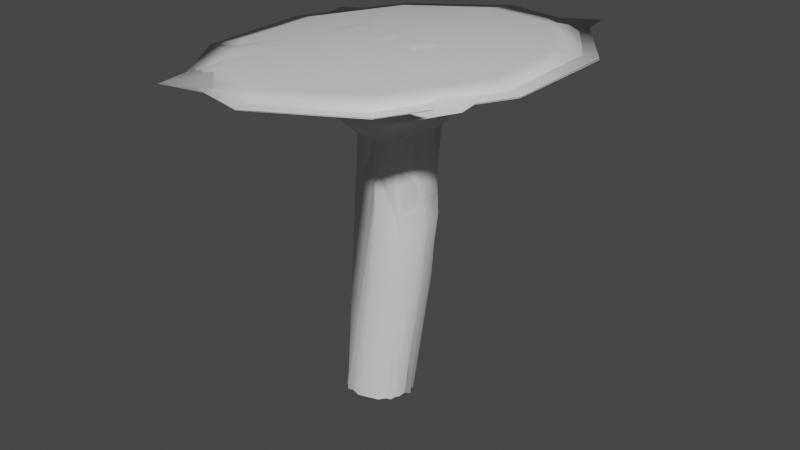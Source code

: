 # Source: MushroomTree01.blend  (saved by Blender 2.81.16; exported with 4.5.12 LTS)
import bpy
from mathutils import Matrix  # noqa: F401  (used for matrix-valued properties, if any)

bpy.ops.wm.read_factory_settings(use_empty=True)
scene = bpy.context.scene
scene.name = 'Scene'

# ---- collections
col_collection = bpy.data.collections.new('Collection'); scene.collection.children.link(col_collection)

# ---- materials (node trees are filled in below, after node groups)
mat_mushroom_under = bpy.data.materials.new('Mushroom_Under')
mat_mushroom_under.use_transparent_shadow = False
mat_mushroom_over = bpy.data.materials.new('Mushroom_Over')
mat_mushroom_over.use_transparent_shadow = False
mat_mushroom_stalk = bpy.data.materials.new('Mushroom_Stalk')
mat_mushroom_stalk.alpha_threshold = 0.0
mat_mushroom_stalk.use_transparent_shadow = False
mat_mushroom_stalk.line_color = (0.0, 0.0, 0.0, 1.0)

# ---- material node trees
mat_mushroom_under.use_nodes = True; mat_mushroom_under.node_tree.nodes.clear()
_N = mat_mushroom_under.node_tree.nodes; _L = mat_mushroom_under.node_tree.links
n0 = _N.new('ShaderNodeOutputMaterial'); n0.name = 'Material Output'; n0.location = (300, 300)
n1 = _N.new('ShaderNodeBsdfPrincipled'); n1.name = 'Principled BSDF'; n1.location = (10, 300)
n1.distribution = 'GGX'
n1.subsurface_method = 'BURLEY'
n1.inputs[3].default_value = 1.45
n1.inputs[27].default_value = (0.0, 0.0, 0.0, 1.0)
n1.inputs[28].default_value = 1.0
_L.new(n1.outputs[0], n0.inputs[0])
n0.is_active_output = True
mat_mushroom_over.use_nodes = True; mat_mushroom_over.node_tree.nodes.clear()
_N = mat_mushroom_over.node_tree.nodes; _L = mat_mushroom_over.node_tree.links
n0 = _N.new('ShaderNodeOutputMaterial'); n0.name = 'Material Output'; n0.location = (300, 300)
n1 = _N.new('ShaderNodeBsdfPrincipled'); n1.name = 'Principled BSDF'; n1.location = (10, 300)
n1.distribution = 'GGX'
n1.subsurface_method = 'BURLEY'
n1.inputs[3].default_value = 1.45
n1.inputs[27].default_value = (0.0, 0.0, 0.0, 1.0)
n1.inputs[28].default_value = 1.0
_L.new(n1.outputs[0], n0.inputs[0])
n0.is_active_output = True
mat_mushroom_stalk.use_nodes = True; mat_mushroom_stalk.node_tree.nodes.clear()
_N = mat_mushroom_stalk.node_tree.nodes; _L = mat_mushroom_stalk.node_tree.links
n0 = _N.new('ShaderNodeOutputMaterial'); n0.name = 'Material Output'; n0.location = (300, 300)
n1 = _N.new('ShaderNodeBsdfPrincipled'); n1.name = 'Principled BSDF'; n1.location = (10, 300)
n1.distribution = 'GGX'
n1.subsurface_method = 'BURLEY'
n1.inputs[2].default_value = 0.4
n1.inputs[3].default_value = 1.45
n1.inputs[27].default_value = (0.0, 0.0, 0.0, 1.0)
n1.inputs[28].default_value = 1.0
_L.new(n1.outputs[0], n0.inputs[0])
n0.is_active_output = True

# ---- world
world_world = bpy.data.worlds.new('World'); scene.world = world_world
world_world.use_nodes = True; world_world.node_tree.nodes.clear()
_N = world_world.node_tree.nodes; _L = world_world.node_tree.links
n0 = _N.new('ShaderNodeOutputWorld'); n0.name = 'World Output'; n0.location = (300, 300)
n1 = _N.new('ShaderNodeBackground'); n1.name = 'Background'; n1.location = (10, 300)
n1.inputs[0].default_value = (0.05088, 0.05088, 0.05088, 1.0)
_L.new(n1.outputs[0], n0.inputs[0])
n0.is_active_output = True
world_world.color = (0.05088, 0.05088, 0.05088)
world_world.use_sun_shadow = False
world_world.sun_shadow_jitter_overblur = 0.0

# ---- meshes
me_icosphere_001 = bpy.data.meshes.new('Icosphere.001')
me_icosphere_001.from_pydata([(4.36, 1.285, 10.54), (4.36, -1.285, 10.54), (5.363, -1.607, 10.43), (5.363, 1.607, 10.43), (0.4361, -5.2, 9.995), (3.481, -4.207, 10.26), (-4.491, -1.607, 9.564), (-2.609, -4.207, 9.728), (-2.609, 4.207, 9.728), (-4.491, 1.607, 9.564), (3.481, 4.207, 10.26), (0.4361, 5.2, 9.995), (0.0, 1.0, 0.0), (0.5878, 0.809, 0.0), (-0.9511, 0.309, 0.0), (-0.5878, 0.809, 0.0), (-0.5878, -0.809, 0.0), (-0.9511, -0.309, 0.0), (0.5878, -0.809, 0.0), (0.0, -1.0, 0.0), (0.9511, 0.309, 0.0), (0.9511, -0.309, 0.0), (1.558, -0.309, 8.085), (1.558, 0.309, 8.085), (0.6104, -1.0, 8.002), (1.196, -0.809, 8.054), (-0.337, -0.309, 7.919), (0.02485, -0.809, 7.951), (0.02485, 0.809, 7.951), (-0.337, 0.309, 7.919), (1.196, 0.809, 8.054), (0.6104, 1.0, 8.002), (0.5232, 2.0, 8.998), (1.694, 1.618, 9.101), (-1.372, 0.618, 8.833), (-0.6479, 1.618, 8.896), (-0.6479, -1.618, 8.896), (-1.372, -0.618, 8.833), (1.694, -1.618, 9.101), (0.5232, -2.0, 8.998), (2.418, 0.618, 9.164), (2.418, -0.618, 9.164), (0.4187, -4.16, 10.19), (2.855, -3.366, 10.41), (-3.523, -1.285, 9.849), (-2.017, -3.366, 9.981), (-2.017, 3.366, 9.981), (-3.523, 1.285, 9.849), (2.855, 3.366, 10.41), (0.4187, 4.16, 10.19), (1.584, 0.3856, 10.5), (1.584, -0.3856, 10.5), (0.4012, -1.248, 10.39), (1.132, -1.01, 10.46), (-0.7812, -0.3856, 10.29), (-0.3295, -1.01, 10.33), (-0.3295, 1.01, 10.33), (-0.7812, 0.3856, 10.29), (1.132, 1.01, 10.46), (0.4012, 1.248, 10.39), (1.185, 0.809, 3.966), (0.01353, 0.809, 4.069), (0.5991, 1.0, 4.018), (-0.3484, -0.309, 4.1), (-0.3484, 0.309, 4.1), (0.5991, -1.0, 4.018), (0.01353, -0.809, 4.069), (1.547, 0.309, 3.935), (1.547, -0.309, 3.935), (1.185, -0.809, 3.966), (1.37, 0.809, 6.061), (0.1992, 0.809, 5.959), (-0.1627, -0.309, 5.927), (0.7847, -1.0, 6.01), (1.732, 0.309, 6.093), (1.732, -0.309, 6.093), (0.7847, 1.0, 6.01), (-0.1627, 0.309, 5.927), (0.1992, -0.809, 5.959), (1.37, -0.809, 6.061)], [], [(0, 48, 58, 50), (44, 45, 55, 54), (43, 1, 51, 53), (49, 46, 56, 59), (42, 43, 53, 52), (48, 49, 59, 58), (47, 44, 54, 57), (1, 0, 50, 51), (46, 47, 57, 56), (45, 42, 52, 55), (4, 5, 43, 42), (11, 8, 46, 49), (5, 2, 1, 43), (6, 7, 45, 44), (3, 10, 48, 0), (7, 4, 42, 45), (8, 9, 47, 46), (2, 3, 0, 1), (9, 6, 44, 47), (10, 11, 49, 48), (32, 35, 8, 11), (35, 34, 9, 8), (38, 41, 2, 5), (34, 37, 6, 9), (40, 33, 10, 3), (41, 40, 3, 2), (37, 36, 7, 6), (33, 32, 11, 10), (36, 39, 4, 7), (39, 38, 5, 4), (30, 31, 32, 33), (28, 29, 34, 35), (23, 30, 33, 40), (31, 28, 35, 32), (26, 27, 36, 37), (24, 25, 38, 39), (29, 26, 37, 34), (27, 24, 39, 36), (22, 23, 40, 41), (25, 22, 41, 38), (50, 58, 59, 56, 57, 54, 55, 52, 53, 51), (62, 60, 13, 12), (64, 61, 15, 14), (60, 67, 20, 13), (61, 62, 12, 15), (66, 63, 17, 16), (69, 65, 19, 18), (63, 64, 14, 17), (65, 66, 16, 19), (67, 68, 21, 20), (68, 69, 18, 21), (75, 79, 69, 68), (74, 75, 68, 67), (73, 78, 66, 65), (72, 77, 64, 63), (79, 73, 65, 69), (78, 72, 63, 66), (71, 76, 62, 61), (70, 74, 67, 60), (77, 71, 61, 64), (76, 70, 60, 62), (31, 30, 70, 76), (29, 28, 71, 77), (30, 23, 74, 70), (28, 31, 76, 71), (27, 26, 72, 78), (25, 24, 73, 79), (26, 29, 77, 72), (24, 27, 78, 73), (23, 22, 75, 74), (22, 25, 79, 75)])
me_icosphere_001.polygons.foreach_set('use_smooth', [True] * 71)
me_icosphere_001.polygons.foreach_set('material_index', [1, 1, 1, 1, 1, 1, 1, 1, 1, 1, 1, 1, 1, 1, 1, 1, 1, 1, 1, 1, 0, 0, 0, 0, 0, 0, 0, 0, 0, 0, 2, 2, 2, 2, 2, 2, 2, 2, 2, 2, 1, 2, 2, 2, 2, 2, 2, 2, 2, 2, 2, 2, 2, 2, 2, 2, 2, 2, 2, 2, 2, 2, 2, 2, 2, 2, 2, 2, 2, 2, 2])
_uv = me_icosphere_001.uv_layers.new(name='UVMap')
_uv.uv.foreach_set('vector', [0.1301, 0.1003, 0.2503, 0.06027, 0.2503, 0.207, 0.2142, 0.219, 0.3704, 0.4395, 0.2503, 0.4795, 0.2503, 0.3328, 0.2863, 0.3208, 0.05588, 0.3347, 0.05588, 0.2051, 0.1919, 0.2505, 0.1919, 0.2893, 0.3704, 0.1003, 0.4446, 0.2051, 0.3086, 0.2505, 0.2863, 0.219, 0.1301, 0.4395, 0.05588, 0.3347, 0.1919, 0.2893, 0.2142, 0.3208, 0.2503, 0.06027, 0.3704, 0.1003, 0.2863, 0.219, 0.2503, 0.207, 0.4446, 0.3347, 0.3704, 0.4395, 0.2863, 0.3208, 0.3086, 0.2893, 0.05588, 0.2051, 0.1301, 0.1003, 0.2142, 0.219, 0.1919, 0.2505, 0.4446, 0.2051, 0.4446, 0.3347, 0.3086, 0.2893, 0.3086, 0.2505, 0.2503, 0.4795, 0.1301, 0.4395, 0.2142, 0.3208, 0.2503, 0.3328, 0.1001, 0.4819, 0.007289, 0.3509, 0.05588, 0.3347, 0.1301, 0.4395, 0.4004, 0.0579, 0.4932, 0.1889, 0.4446, 0.2051, 0.3704, 0.1003, 0.007289, 0.3509, 0.007289, 0.1889, 0.05588, 0.2051, 0.05588, 0.3347, 0.4004, 0.4819, 0.2503, 0.5319, 0.2503, 0.4795, 0.3704, 0.4395, 0.1001, 0.05791, 0.2503, 0.007861, 0.2503, 0.06027, 0.1301, 0.1003, 0.2503, 0.5319, 0.1001, 0.4819, 0.1301, 0.4395, 0.2503, 0.4795, 0.4932, 0.1889, 0.4932, 0.3509, 0.4446, 0.3347, 0.4446, 0.2051, 0.007289, 0.1889, 0.1001, 0.05791, 0.1301, 0.1003, 0.05588, 0.2051, 0.4932, 0.3509, 0.4004, 0.4819, 0.3704, 0.4395, 0.4446, 0.3347, 0.2503, 0.007861, 0.4004, 0.0579, 0.3704, 0.1003, 0.2503, 0.06027, 0.8111, 0.3356, 0.8467, 0.2866, 0.9927, 0.3472, 0.9001, 0.4745, 0.8467, 0.2866, 0.8467, 0.2255, 0.9927, 0.1884, 0.9927, 0.3472, 0.6602, 0.2231, 0.6602, 0.2842, 0.5078, 0.3409, 0.5078, 0.1821, 0.8467, 0.2255, 0.8111, 0.1756, 0.9001, 0.05874, 0.9927, 0.1884, 0.6958, 0.3341, 0.7534, 0.3537, 0.7503, 0.5217, 0.6004, 0.4706, 0.6602, 0.2842, 0.6958, 0.3341, 0.6004, 0.4706, 0.5078, 0.3409, 0.8111, 0.1756, 0.7534, 0.156, 0.7503, 0.007709, 0.9001, 0.05874, 0.7534, 0.3537, 0.8111, 0.3356, 0.9001, 0.4745, 0.7503, 0.5217, 0.7534, 0.156, 0.6958, 0.1741, 0.6004, 0.05484, 0.7503, 0.007709, 0.6958, 0.1741, 0.6602, 0.2231, 0.5078, 0.1821, 0.6004, 0.05484, 0.7566, 0.2944, 0.7854, 0.2854, 0.8111, 0.3356, 0.7534, 0.3537, 0.7399, 0.937, 0.7703, 0.936, 0.7872, 0.9801, 0.7265, 0.9822, 0.7278, 0.2846, 0.7566, 0.2944, 0.7534, 0.3537, 0.6958, 0.3341, 0.7854, 0.2854, 0.8033, 0.2609, 0.8467, 0.2866, 0.8111, 0.3356, 0.6895, 0.5855, 0.6593, 0.5822, 0.6491, 0.5361, 0.7095, 0.5428, 0.5572, 0.5887, 0.5268, 0.589, 0.5111, 0.5367, 0.5719, 0.5362, 0.8033, 0.2304, 0.7854, 0.2054, 0.8111, 0.1756, 0.8467, 0.2255, 0.5818, 0.5893, 0.5572, 0.5887, 0.5719, 0.5362, 0.6211, 0.5374, 0.71, 0.2597, 0.7278, 0.2846, 0.6958, 0.3341, 0.6602, 0.2842, 0.71, 0.2291, 0.71, 0.2597, 0.6602, 0.2842, 0.6602, 0.2231, 0.2142, 0.219, 0.2503, 0.207, 0.2863, 0.219, 0.3086, 0.2505, 0.3086, 0.2893, 0.2863, 0.3208, 0.2503, 0.3328, 0.2142, 0.3208, 0.1919, 0.2893, 0.1919, 0.2505, 0.8775, 0.7394, 0.8529, 0.7387, 0.8614, 0.5374, 0.8859, 0.5355, 0.7739, 0.7437, 0.7436, 0.7416, 0.7644, 0.5361, 0.7948, 0.5366, 0.8529, 0.7387, 0.8225, 0.7385, 0.8311, 0.5388, 0.8614, 0.5374, 0.7436, 0.7416, 0.7191, 0.7394, 0.7399, 0.5364, 0.7644, 0.5361, 0.6487, 0.7773, 0.6791, 0.7775, 0.6849, 0.9857, 0.6546, 0.9839, 0.5455, 0.794, 0.5754, 0.7886, 0.6211, 0.9878, 0.5909, 0.9906, 0.6791, 0.7775, 0.7036, 0.7782, 0.7095, 0.9863, 0.6849, 0.9857, 0.6242, 0.7777, 0.6487, 0.7773, 0.6546, 0.9839, 0.6301, 0.9817, 0.8225, 0.7385, 0.798, 0.7389, 0.8065, 0.5392, 0.8311, 0.5388, 0.5212, 0.7981, 0.5455, 0.794, 0.5909, 0.9906, 0.5664, 0.9931, 0.503, 0.6906, 0.5275, 0.6896, 0.5455, 0.794, 0.5212, 0.7981, 0.8219, 0.8476, 0.7974, 0.848, 0.798, 0.7389, 0.8225, 0.7385, 0.6244, 0.6769, 0.6487, 0.6817, 0.6487, 0.7773, 0.6242, 0.7777, 0.6789, 0.6851, 0.7034, 0.6857, 0.7036, 0.7782, 0.6791, 0.7775, 0.5275, 0.6896, 0.5579, 0.6894, 0.5754, 0.7886, 0.5455, 0.794, 0.6487, 0.6817, 0.6789, 0.6851, 0.6791, 0.7775, 0.6487, 0.7773, 0.7366, 0.837, 0.712, 0.8399, 0.7191, 0.7394, 0.7436, 0.7416, 0.8522, 0.8446, 0.8219, 0.8476, 0.8225, 0.7385, 0.8529, 0.7387, 0.7669, 0.8359, 0.7366, 0.837, 0.7436, 0.7416, 0.7739, 0.7437, 0.8765, 0.8402, 0.8522, 0.8446, 0.8529, 0.7387, 0.8775, 0.7394, 0.8859, 0.9399, 0.8616, 0.9443, 0.8522, 0.8446, 0.8765, 0.8402, 0.7703, 0.936, 0.7399, 0.937, 0.7366, 0.837, 0.7669, 0.8359, 0.8616, 0.9443, 0.8313, 0.9473, 0.8219, 0.8476, 0.8522, 0.8446, 0.7399, 0.937, 0.7154, 0.94, 0.712, 0.8399, 0.7366, 0.837, 0.6593, 0.5822, 0.6895, 0.5855, 0.6789, 0.6851, 0.6487, 0.6817, 0.5268, 0.589, 0.5572, 0.5887, 0.5579, 0.6894, 0.5275, 0.6896, 0.7948, 0.9372, 0.7703, 0.936, 0.7669, 0.8359, 0.7915, 0.8371, 0.5572, 0.5887, 0.5818, 0.5893, 0.5825, 0.69, 0.5579, 0.6894, 0.8313, 0.9473, 0.8068, 0.9477, 0.7974, 0.848, 0.8219, 0.8476, 0.5023, 0.5899, 0.5268, 0.589, 0.5275, 0.6896, 0.503, 0.6906])
me_icosphere_001.materials.append(mat_mushroom_under)
me_icosphere_001.materials.append(mat_mushroom_over)
me_icosphere_001.materials.append(mat_mushroom_stalk)
me_icosphere_001.use_remesh_fix_poles = True
me_icosphere_001.use_remesh_preserve_attributes = False
me_icosphere_001.use_mirror_vertex_groups = False
me_icosphere_001.update()
me_icosphere_000 = bpy.data.meshes.new('Icosphere.000')
me_icosphere_000.from_pydata([(4.36, 1.285, 10.54), (4.36, -1.285, 10.54), (5.363, -1.607, 10.43), (5.363, 1.607, 10.43), (0.4361, -5.2, 9.995), (3.481, -4.207, 10.26), (-4.491, -1.607, 9.564), (-2.609, -4.207, 9.728), (-2.609, 4.207, 9.728), (-4.491, 1.607, 9.564), (3.481, 4.207, 10.26), (0.4361, 5.2, 9.995), (0.0, 1.0, 0.0), (0.5878, 0.809, 0.0), (-0.9511, 0.309, 0.0), (-0.5878, 0.809, 0.0), (-0.5878, -0.809, 0.0), (-0.9511, -0.309, 0.0), (0.5878, -0.809, 0.0), (0.0, -1.0, 0.0), (0.9511, 0.309, 0.0), (0.9511, -0.309, 0.0), (1.558, -0.309, 8.085), (1.558, 0.309, 8.085), (0.6104, -1.0, 8.002), (1.196, -0.809, 8.054), (-0.337, -0.309, 7.919), (0.02485, -0.809, 7.951), (0.02485, 0.809, 7.951), (-0.337, 0.309, 7.919), (1.196, 0.809, 8.054), (0.6104, 1.0, 8.002), (0.5232, 2.0, 8.998), (1.694, 1.618, 9.101), (-1.372, 0.618, 8.833), (-0.6479, 1.618, 8.896), (-0.6479, -1.618, 8.896), (-1.372, -0.618, 8.833), (1.694, -1.618, 9.101), (0.5232, -2.0, 8.998), (2.418, 0.618, 9.164), (2.418, -0.618, 9.164), (0.4187, -4.16, 10.19), (2.855, -3.366, 10.41), (-3.523, -1.285, 9.849), (-2.017, -3.366, 9.981), (-2.017, 3.366, 9.981), (-3.523, 1.285, 9.849), (2.855, 3.366, 10.41), (0.4187, 4.16, 10.19), (1.584, 0.3856, 10.5), (1.584, -0.3856, 10.5), (0.4012, -1.248, 10.39), (1.132, -1.01, 10.46), (-0.7812, -0.3856, 10.29), (-0.3295, -1.01, 10.33), (-0.3295, 1.01, 10.33), (-0.7812, 0.3856, 10.29), (1.132, 1.01, 10.46), (0.4012, 1.248, 10.39), (1.185, 0.809, 3.966), (0.01353, 0.809, 4.069), (0.5991, 1.0, 4.018), (-0.3484, -0.309, 4.1), (-0.3484, 0.309, 4.1), (0.5991, -1.0, 4.018), (0.01353, -0.809, 4.069), (1.547, 0.309, 3.935), (1.547, -0.309, 3.935), (1.185, -0.809, 3.966), (1.37, 0.809, 6.061), (0.1992, 0.809, 5.959), (-0.1627, -0.309, 5.927), (0.7847, -1.0, 6.01), (1.732, 0.309, 6.093), (1.732, -0.309, 6.093), (0.7847, 1.0, 6.01), (-0.1627, 0.309, 5.927), (0.1992, -0.809, 5.959), (1.37, -0.809, 6.061)], [], [(0, 48, 58, 50), (44, 45, 55, 54), (43, 1, 51, 53), (49, 46, 56, 59), (42, 43, 53, 52), (48, 49, 59, 58), (47, 44, 54, 57), (1, 0, 50, 51), (46, 47, 57, 56), (45, 42, 52, 55), (4, 5, 43, 42), (11, 8, 46, 49), (5, 2, 1, 43), (6, 7, 45, 44), (3, 10, 48, 0), (7, 4, 42, 45), (8, 9, 47, 46), (2, 3, 0, 1), (9, 6, 44, 47), (10, 11, 49, 48), (32, 35, 8, 11), (35, 34, 9, 8), (38, 41, 2, 5), (34, 37, 6, 9), (40, 33, 10, 3), (41, 40, 3, 2), (37, 36, 7, 6), (33, 32, 11, 10), (36, 39, 4, 7), (39, 38, 5, 4), (30, 31, 32, 33), (28, 29, 34, 35), (23, 30, 33, 40), (31, 28, 35, 32), (26, 27, 36, 37), (24, 25, 38, 39), (29, 26, 37, 34), (27, 24, 39, 36), (22, 23, 40, 41), (25, 22, 41, 38), (50, 58, 59, 56, 57, 54, 55, 52, 53, 51), (62, 60, 13, 12), (64, 61, 15, 14), (60, 67, 20, 13), (61, 62, 12, 15), (66, 63, 17, 16), (69, 65, 19, 18), (63, 64, 14, 17), (65, 66, 16, 19), (67, 68, 21, 20), (68, 69, 18, 21), (75, 79, 69, 68), (74, 75, 68, 67), (73, 78, 66, 65), (72, 77, 64, 63), (79, 73, 65, 69), (78, 72, 63, 66), (71, 76, 62, 61), (70, 74, 67, 60), (77, 71, 61, 64), (76, 70, 60, 62), (31, 30, 70, 76), (29, 28, 71, 77), (30, 23, 74, 70), (28, 31, 76, 71), (27, 26, 72, 78), (25, 24, 73, 79), (26, 29, 77, 72), (24, 27, 78, 73), (23, 22, 75, 74), (22, 25, 79, 75)])
me_icosphere_000.polygons.foreach_set('use_smooth', [True] * 71)
me_icosphere_000.polygons.foreach_set('material_index', [1, 1, 1, 1, 1, 1, 1, 1, 1, 1, 1, 1, 1, 1, 1, 1, 1, 1, 1, 1, 0, 0, 0, 0, 0, 0, 0, 0, 0, 0, 2, 2, 2, 2, 2, 2, 2, 2, 2, 2, 1, 2, 2, 2, 2, 2, 2, 2, 2, 2, 2, 2, 2, 2, 2, 2, 2, 2, 2, 2, 2, 2, 2, 2, 2, 2, 2, 2, 2, 2, 2])
_uv = me_icosphere_000.uv_layers.new(name='UVMap')
_uv.uv.foreach_set('vector', [0.1301, 0.1003, 0.2503, 0.06027, 0.2503, 0.207, 0.2142, 0.219, 0.3704, 0.4395, 0.2503, 0.4795, 0.2503, 0.3328, 0.2863, 0.3208, 0.05588, 0.3347, 0.05588, 0.2051, 0.1919, 0.2505, 0.1919, 0.2893, 0.3704, 0.1003, 0.4446, 0.2051, 0.3086, 0.2505, 0.2863, 0.219, 0.1301, 0.4395, 0.05588, 0.3347, 0.1919, 0.2893, 0.2142, 0.3208, 0.2503, 0.06027, 0.3704, 0.1003, 0.2863, 0.219, 0.2503, 0.207, 0.4446, 0.3347, 0.3704, 0.4395, 0.2863, 0.3208, 0.3086, 0.2893, 0.05588, 0.2051, 0.1301, 0.1003, 0.2142, 0.219, 0.1919, 0.2505, 0.4446, 0.2051, 0.4446, 0.3347, 0.3086, 0.2893, 0.3086, 0.2505, 0.2503, 0.4795, 0.1301, 0.4395, 0.2142, 0.3208, 0.2503, 0.3328, 0.1001, 0.4819, 0.007289, 0.3509, 0.05588, 0.3347, 0.1301, 0.4395, 0.4004, 0.0579, 0.4932, 0.1889, 0.4446, 0.2051, 0.3704, 0.1003, 0.007289, 0.3509, 0.007289, 0.1889, 0.05588, 0.2051, 0.05588, 0.3347, 0.4004, 0.4819, 0.2503, 0.5319, 0.2503, 0.4795, 0.3704, 0.4395, 0.1001, 0.05791, 0.2503, 0.007861, 0.2503, 0.06027, 0.1301, 0.1003, 0.2503, 0.5319, 0.1001, 0.4819, 0.1301, 0.4395, 0.2503, 0.4795, 0.4932, 0.1889, 0.4932, 0.3509, 0.4446, 0.3347, 0.4446, 0.2051, 0.007289, 0.1889, 0.1001, 0.05791, 0.1301, 0.1003, 0.05588, 0.2051, 0.4932, 0.3509, 0.4004, 0.4819, 0.3704, 0.4395, 0.4446, 0.3347, 0.2503, 0.007861, 0.4004, 0.0579, 0.3704, 0.1003, 0.2503, 0.06027, 0.8111, 0.3356, 0.8467, 0.2866, 0.9927, 0.3472, 0.9001, 0.4745, 0.8467, 0.2866, 0.8467, 0.2255, 0.9927, 0.1884, 0.9927, 0.3472, 0.6602, 0.2231, 0.6602, 0.2842, 0.5078, 0.3409, 0.5078, 0.1821, 0.8467, 0.2255, 0.8111, 0.1756, 0.9001, 0.05874, 0.9927, 0.1884, 0.6958, 0.3341, 0.7534, 0.3537, 0.7503, 0.5217, 0.6004, 0.4706, 0.6602, 0.2842, 0.6958, 0.3341, 0.6004, 0.4706, 0.5078, 0.3409, 0.8111, 0.1756, 0.7534, 0.156, 0.7503, 0.007709, 0.9001, 0.05874, 0.7534, 0.3537, 0.8111, 0.3356, 0.9001, 0.4745, 0.7503, 0.5217, 0.7534, 0.156, 0.6958, 0.1741, 0.6004, 0.05484, 0.7503, 0.007709, 0.6958, 0.1741, 0.6602, 0.2231, 0.5078, 0.1821, 0.6004, 0.05484, 0.7566, 0.2944, 0.7854, 0.2854, 0.8111, 0.3356, 0.7534, 0.3537, 0.7399, 0.937, 0.7703, 0.936, 0.7872, 0.9801, 0.7265, 0.9822, 0.7278, 0.2846, 0.7566, 0.2944, 0.7534, 0.3537, 0.6958, 0.3341, 0.7854, 0.2854, 0.8033, 0.2609, 0.8467, 0.2866, 0.8111, 0.3356, 0.6895, 0.5855, 0.6593, 0.5822, 0.6491, 0.5361, 0.7095, 0.5428, 0.5572, 0.5887, 0.5268, 0.589, 0.5111, 0.5367, 0.5719, 0.5362, 0.8033, 0.2304, 0.7854, 0.2054, 0.8111, 0.1756, 0.8467, 0.2255, 0.5818, 0.5893, 0.5572, 0.5887, 0.5719, 0.5362, 0.6211, 0.5374, 0.71, 0.2597, 0.7278, 0.2846, 0.6958, 0.3341, 0.6602, 0.2842, 0.71, 0.2291, 0.71, 0.2597, 0.6602, 0.2842, 0.6602, 0.2231, 0.2142, 0.219, 0.2503, 0.207, 0.2863, 0.219, 0.3086, 0.2505, 0.3086, 0.2893, 0.2863, 0.3208, 0.2503, 0.3328, 0.2142, 0.3208, 0.1919, 0.2893, 0.1919, 0.2505, 0.8775, 0.7394, 0.8529, 0.7387, 0.8614, 0.5374, 0.8859, 0.5355, 0.7739, 0.7437, 0.7436, 0.7416, 0.7644, 0.5361, 0.7948, 0.5366, 0.8529, 0.7387, 0.8225, 0.7385, 0.8311, 0.5388, 0.8614, 0.5374, 0.7436, 0.7416, 0.7191, 0.7394, 0.7399, 0.5364, 0.7644, 0.5361, 0.6487, 0.7773, 0.6791, 0.7775, 0.6849, 0.9857, 0.6546, 0.9839, 0.5455, 0.794, 0.5754, 0.7886, 0.6211, 0.9878, 0.5909, 0.9906, 0.6791, 0.7775, 0.7036, 0.7782, 0.7095, 0.9863, 0.6849, 0.9857, 0.6242, 0.7777, 0.6487, 0.7773, 0.6546, 0.9839, 0.6301, 0.9817, 0.8225, 0.7385, 0.798, 0.7389, 0.8065, 0.5392, 0.8311, 0.5388, 0.5212, 0.7981, 0.5455, 0.794, 0.5909, 0.9906, 0.5664, 0.9931, 0.503, 0.6906, 0.5275, 0.6896, 0.5455, 0.794, 0.5212, 0.7981, 0.8219, 0.8476, 0.7974, 0.848, 0.798, 0.7389, 0.8225, 0.7385, 0.6244, 0.6769, 0.6487, 0.6817, 0.6487, 0.7773, 0.6242, 0.7777, 0.6789, 0.6851, 0.7034, 0.6857, 0.7036, 0.7782, 0.6791, 0.7775, 0.5275, 0.6896, 0.5579, 0.6894, 0.5754, 0.7886, 0.5455, 0.794, 0.6487, 0.6817, 0.6789, 0.6851, 0.6791, 0.7775, 0.6487, 0.7773, 0.7366, 0.837, 0.712, 0.8399, 0.7191, 0.7394, 0.7436, 0.7416, 0.8522, 0.8446, 0.8219, 0.8476, 0.8225, 0.7385, 0.8529, 0.7387, 0.7669, 0.8359, 0.7366, 0.837, 0.7436, 0.7416, 0.7739, 0.7437, 0.8765, 0.8402, 0.8522, 0.8446, 0.8529, 0.7387, 0.8775, 0.7394, 0.8859, 0.9399, 0.8616, 0.9443, 0.8522, 0.8446, 0.8765, 0.8402, 0.7703, 0.936, 0.7399, 0.937, 0.7366, 0.837, 0.7669, 0.8359, 0.8616, 0.9443, 0.8313, 0.9473, 0.8219, 0.8476, 0.8522, 0.8446, 0.7399, 0.937, 0.7154, 0.94, 0.712, 0.8399, 0.7366, 0.837, 0.6593, 0.5822, 0.6895, 0.5855, 0.6789, 0.6851, 0.6487, 0.6817, 0.5268, 0.589, 0.5572, 0.5887, 0.5579, 0.6894, 0.5275, 0.6896, 0.7948, 0.9372, 0.7703, 0.936, 0.7669, 0.8359, 0.7915, 0.8371, 0.5572, 0.5887, 0.5818, 0.5893, 0.5825, 0.69, 0.5579, 0.6894, 0.8313, 0.9473, 0.8068, 0.9477, 0.7974, 0.848, 0.8219, 0.8476, 0.5023, 0.5899, 0.5268, 0.589, 0.5275, 0.6896, 0.503, 0.6906])
me_icosphere_000.materials.append(mat_mushroom_under)
me_icosphere_000.materials.append(mat_mushroom_over)
me_icosphere_000.materials.append(mat_mushroom_stalk)
me_icosphere_000.use_remesh_fix_poles = True
me_icosphere_000.use_remesh_preserve_attributes = False
me_icosphere_000.use_mirror_vertex_groups = False
me_icosphere_000.update()
me_icosphere_002 = bpy.data.meshes.new('Icosphere.002')
me_icosphere_002.from_pydata([(4.36, 1.285, 10.54), (4.36, -1.285, 10.54), (5.363, -1.607, 10.43), (5.363, 1.607, 10.43), (0.4361, -5.2, 9.995), (3.481, -4.207, 10.26), (-4.491, -1.607, 9.564), (-2.609, -4.207, 9.728), (-2.609, 4.207, 9.728), (-4.491, 1.607, 9.564), (3.481, 4.207, 10.26), (0.4361, 5.2, 9.995), (0.0, 1.0, 0.0), (0.5878, 0.809, 0.0), (-0.9511, 0.309, 0.0), (-0.5878, 0.809, 0.0), (-0.5878, -0.809, 0.0), (-0.9511, -0.309, 0.0), (0.5878, -0.809, 0.0), (0.0, -1.0, 0.0), (0.9511, 0.309, 0.0), (0.9511, -0.309, 0.0), (1.558, -0.309, 8.085), (1.558, 0.309, 8.085), (0.6104, -1.0, 8.002), (1.196, -0.809, 8.054), (-0.337, -0.309, 7.919), (0.02485, -0.809, 7.951), (0.02485, 0.809, 7.951), (-0.337, 0.309, 7.919), (1.196, 0.809, 8.054), (0.6104, 1.0, 8.002), (0.5232, 2.0, 8.998), (1.694, 1.618, 9.101), (-1.372, 0.618, 8.833), (-0.6479, 1.618, 8.896), (-0.6479, -1.618, 8.896), (-1.372, -0.618, 8.833), (1.694, -1.618, 9.101), (0.5232, -2.0, 8.998), (2.418, 0.618, 9.164), (2.418, -0.618, 9.164), (0.4187, -4.16, 10.19), (2.855, -3.366, 10.41), (-3.523, -1.285, 9.849), (-2.017, -3.366, 9.981), (-2.017, 3.366, 9.981), (-3.523, 1.285, 9.849), (2.855, 3.366, 10.41), (0.4187, 4.16, 10.19), (1.584, 0.3856, 10.5), (1.584, -0.3856, 10.5), (0.4012, -1.248, 10.39), (1.132, -1.01, 10.46), (-0.7812, -0.3856, 10.29), (-0.3295, -1.01, 10.33), (-0.3295, 1.01, 10.33), (-0.7812, 0.3856, 10.29), (1.132, 1.01, 10.46), (0.4012, 1.248, 10.39), (1.185, 0.809, 3.966), (0.01353, 0.809, 4.069), (0.5991, 1.0, 4.018), (-0.3484, -0.309, 4.1), (-0.3484, 0.309, 4.1), (0.5991, -1.0, 4.018), (0.01353, -0.809, 4.069), (1.547, 0.309, 3.935), (1.547, -0.309, 3.935), (1.185, -0.809, 3.966), (1.37, 0.809, 6.061), (0.1992, 0.809, 5.959), (-0.1627, -0.309, 5.927), (0.7847, -1.0, 6.01), (1.732, 0.309, 6.093), (1.732, -0.309, 6.093), (0.7847, 1.0, 6.01), (-0.1627, 0.309, 5.927), (0.1992, -0.809, 5.959), (1.37, -0.809, 6.061)], [], [(0, 48, 58, 50), (44, 45, 55, 54), (43, 1, 51, 53), (49, 46, 56, 59), (42, 43, 53, 52), (48, 49, 59, 58), (47, 44, 54, 57), (1, 0, 50, 51), (46, 47, 57, 56), (45, 42, 52, 55), (4, 5, 43, 42), (11, 8, 46, 49), (5, 2, 1, 43), (6, 7, 45, 44), (3, 10, 48, 0), (7, 4, 42, 45), (8, 9, 47, 46), (2, 3, 0, 1), (9, 6, 44, 47), (10, 11, 49, 48), (32, 35, 8, 11), (35, 34, 9, 8), (38, 41, 2, 5), (34, 37, 6, 9), (40, 33, 10, 3), (41, 40, 3, 2), (37, 36, 7, 6), (33, 32, 11, 10), (36, 39, 4, 7), (39, 38, 5, 4), (30, 31, 32, 33), (28, 29, 34, 35), (23, 30, 33, 40), (31, 28, 35, 32), (26, 27, 36, 37), (24, 25, 38, 39), (29, 26, 37, 34), (27, 24, 39, 36), (22, 23, 40, 41), (25, 22, 41, 38), (50, 58, 59, 56, 57, 54, 55, 52, 53, 51), (62, 60, 13, 12), (64, 61, 15, 14), (60, 67, 20, 13), (61, 62, 12, 15), (66, 63, 17, 16), (69, 65, 19, 18), (63, 64, 14, 17), (65, 66, 16, 19), (67, 68, 21, 20), (68, 69, 18, 21), (75, 79, 69, 68), (74, 75, 68, 67), (73, 78, 66, 65), (72, 77, 64, 63), (79, 73, 65, 69), (78, 72, 63, 66), (71, 76, 62, 61), (70, 74, 67, 60), (77, 71, 61, 64), (76, 70, 60, 62), (31, 30, 70, 76), (29, 28, 71, 77), (30, 23, 74, 70), (28, 31, 76, 71), (27, 26, 72, 78), (25, 24, 73, 79), (26, 29, 77, 72), (24, 27, 78, 73), (23, 22, 75, 74), (22, 25, 79, 75)])
me_icosphere_002.polygons.foreach_set('use_smooth', [True] * 71)
me_icosphere_002.polygons.foreach_set('material_index', [1, 1, 1, 1, 1, 1, 1, 1, 1, 1, 1, 1, 1, 1, 1, 1, 1, 1, 1, 1, 0, 0, 0, 0, 0, 0, 0, 0, 0, 0, 2, 2, 2, 2, 2, 2, 2, 2, 2, 2, 1, 2, 2, 2, 2, 2, 2, 2, 2, 2, 2, 2, 2, 2, 2, 2, 2, 2, 2, 2, 2, 2, 2, 2, 2, 2, 2, 2, 2, 2, 2])
_uv = me_icosphere_002.uv_layers.new(name='UVMap')
_uv.uv.foreach_set('vector', [0.1301, 0.1003, 0.2503, 0.06027, 0.2503, 0.207, 0.2142, 0.219, 0.3704, 0.4395, 0.2503, 0.4795, 0.2503, 0.3328, 0.2863, 0.3208, 0.05588, 0.3347, 0.05588, 0.2051, 0.1919, 0.2505, 0.1919, 0.2893, 0.3704, 0.1003, 0.4446, 0.2051, 0.3086, 0.2505, 0.2863, 0.219, 0.1301, 0.4395, 0.05588, 0.3347, 0.1919, 0.2893, 0.2142, 0.3208, 0.2503, 0.06027, 0.3704, 0.1003, 0.2863, 0.219, 0.2503, 0.207, 0.4446, 0.3347, 0.3704, 0.4395, 0.2863, 0.3208, 0.3086, 0.2893, 0.05588, 0.2051, 0.1301, 0.1003, 0.2142, 0.219, 0.1919, 0.2505, 0.4446, 0.2051, 0.4446, 0.3347, 0.3086, 0.2893, 0.3086, 0.2505, 0.2503, 0.4795, 0.1301, 0.4395, 0.2142, 0.3208, 0.2503, 0.3328, 0.1001, 0.4819, 0.007289, 0.3509, 0.05588, 0.3347, 0.1301, 0.4395, 0.4004, 0.0579, 0.4932, 0.1889, 0.4446, 0.2051, 0.3704, 0.1003, 0.007289, 0.3509, 0.007289, 0.1889, 0.05588, 0.2051, 0.05588, 0.3347, 0.4004, 0.4819, 0.2503, 0.5319, 0.2503, 0.4795, 0.3704, 0.4395, 0.1001, 0.05791, 0.2503, 0.007861, 0.2503, 0.06027, 0.1301, 0.1003, 0.2503, 0.5319, 0.1001, 0.4819, 0.1301, 0.4395, 0.2503, 0.4795, 0.4932, 0.1889, 0.4932, 0.3509, 0.4446, 0.3347, 0.4446, 0.2051, 0.007289, 0.1889, 0.1001, 0.05791, 0.1301, 0.1003, 0.05588, 0.2051, 0.4932, 0.3509, 0.4004, 0.4819, 0.3704, 0.4395, 0.4446, 0.3347, 0.2503, 0.007861, 0.4004, 0.0579, 0.3704, 0.1003, 0.2503, 0.06027, 0.8111, 0.3356, 0.8467, 0.2866, 0.9927, 0.3472, 0.9001, 0.4745, 0.8467, 0.2866, 0.8467, 0.2255, 0.9927, 0.1884, 0.9927, 0.3472, 0.6602, 0.2231, 0.6602, 0.2842, 0.5078, 0.3409, 0.5078, 0.1821, 0.8467, 0.2255, 0.8111, 0.1756, 0.9001, 0.05874, 0.9927, 0.1884, 0.6958, 0.3341, 0.7534, 0.3537, 0.7503, 0.5217, 0.6004, 0.4706, 0.6602, 0.2842, 0.6958, 0.3341, 0.6004, 0.4706, 0.5078, 0.3409, 0.8111, 0.1756, 0.7534, 0.156, 0.7503, 0.007709, 0.9001, 0.05874, 0.7534, 0.3537, 0.8111, 0.3356, 0.9001, 0.4745, 0.7503, 0.5217, 0.7534, 0.156, 0.6958, 0.1741, 0.6004, 0.05484, 0.7503, 0.007709, 0.6958, 0.1741, 0.6602, 0.2231, 0.5078, 0.1821, 0.6004, 0.05484, 0.7566, 0.2944, 0.7854, 0.2854, 0.8111, 0.3356, 0.7534, 0.3537, 0.7399, 0.937, 0.7703, 0.936, 0.7872, 0.9801, 0.7265, 0.9822, 0.7278, 0.2846, 0.7566, 0.2944, 0.7534, 0.3537, 0.6958, 0.3341, 0.7854, 0.2854, 0.8033, 0.2609, 0.8467, 0.2866, 0.8111, 0.3356, 0.6895, 0.5855, 0.6593, 0.5822, 0.6491, 0.5361, 0.7095, 0.5428, 0.5572, 0.5887, 0.5268, 0.589, 0.5111, 0.5367, 0.5719, 0.5362, 0.8033, 0.2304, 0.7854, 0.2054, 0.8111, 0.1756, 0.8467, 0.2255, 0.5818, 0.5893, 0.5572, 0.5887, 0.5719, 0.5362, 0.6211, 0.5374, 0.71, 0.2597, 0.7278, 0.2846, 0.6958, 0.3341, 0.6602, 0.2842, 0.71, 0.2291, 0.71, 0.2597, 0.6602, 0.2842, 0.6602, 0.2231, 0.2142, 0.219, 0.2503, 0.207, 0.2863, 0.219, 0.3086, 0.2505, 0.3086, 0.2893, 0.2863, 0.3208, 0.2503, 0.3328, 0.2142, 0.3208, 0.1919, 0.2893, 0.1919, 0.2505, 0.8775, 0.7394, 0.8529, 0.7387, 0.8614, 0.5374, 0.8859, 0.5355, 0.7739, 0.7437, 0.7436, 0.7416, 0.7644, 0.5361, 0.7948, 0.5366, 0.8529, 0.7387, 0.8225, 0.7385, 0.8311, 0.5388, 0.8614, 0.5374, 0.7436, 0.7416, 0.7191, 0.7394, 0.7399, 0.5364, 0.7644, 0.5361, 0.6487, 0.7773, 0.6791, 0.7775, 0.6849, 0.9857, 0.6546, 0.9839, 0.5455, 0.794, 0.5754, 0.7886, 0.6211, 0.9878, 0.5909, 0.9906, 0.6791, 0.7775, 0.7036, 0.7782, 0.7095, 0.9863, 0.6849, 0.9857, 0.6242, 0.7777, 0.6487, 0.7773, 0.6546, 0.9839, 0.6301, 0.9817, 0.8225, 0.7385, 0.798, 0.7389, 0.8065, 0.5392, 0.8311, 0.5388, 0.5212, 0.7981, 0.5455, 0.794, 0.5909, 0.9906, 0.5664, 0.9931, 0.503, 0.6906, 0.5275, 0.6896, 0.5455, 0.794, 0.5212, 0.7981, 0.8219, 0.8476, 0.7974, 0.848, 0.798, 0.7389, 0.8225, 0.7385, 0.6244, 0.6769, 0.6487, 0.6817, 0.6487, 0.7773, 0.6242, 0.7777, 0.6789, 0.6851, 0.7034, 0.6857, 0.7036, 0.7782, 0.6791, 0.7775, 0.5275, 0.6896, 0.5579, 0.6894, 0.5754, 0.7886, 0.5455, 0.794, 0.6487, 0.6817, 0.6789, 0.6851, 0.6791, 0.7775, 0.6487, 0.7773, 0.7366, 0.837, 0.712, 0.8399, 0.7191, 0.7394, 0.7436, 0.7416, 0.8522, 0.8446, 0.8219, 0.8476, 0.8225, 0.7385, 0.8529, 0.7387, 0.7669, 0.8359, 0.7366, 0.837, 0.7436, 0.7416, 0.7739, 0.7437, 0.8765, 0.8402, 0.8522, 0.8446, 0.8529, 0.7387, 0.8775, 0.7394, 0.8859, 0.9399, 0.8616, 0.9443, 0.8522, 0.8446, 0.8765, 0.8402, 0.7703, 0.936, 0.7399, 0.937, 0.7366, 0.837, 0.7669, 0.8359, 0.8616, 0.9443, 0.8313, 0.9473, 0.8219, 0.8476, 0.8522, 0.8446, 0.7399, 0.937, 0.7154, 0.94, 0.712, 0.8399, 0.7366, 0.837, 0.6593, 0.5822, 0.6895, 0.5855, 0.6789, 0.6851, 0.6487, 0.6817, 0.5268, 0.589, 0.5572, 0.5887, 0.5579, 0.6894, 0.5275, 0.6896, 0.7948, 0.9372, 0.7703, 0.936, 0.7669, 0.8359, 0.7915, 0.8371, 0.5572, 0.5887, 0.5818, 0.5893, 0.5825, 0.69, 0.5579, 0.6894, 0.8313, 0.9473, 0.8068, 0.9477, 0.7974, 0.848, 0.8219, 0.8476, 0.5023, 0.5899, 0.5268, 0.589, 0.5275, 0.6896, 0.503, 0.6906])
me_icosphere_002.materials.append(mat_mushroom_under)
me_icosphere_002.materials.append(mat_mushroom_over)
me_icosphere_002.materials.append(mat_mushroom_stalk)
me_icosphere_002.use_remesh_fix_poles = True
me_icosphere_002.use_remesh_preserve_attributes = False
me_icosphere_002.use_mirror_vertex_groups = False
me_icosphere_002.update()

# ---- objects
ob_mushroomtree01_lod0 = bpy.data.objects.new('MushroomTree01_LOD0', me_icosphere_001)
ob_mushroomtree01_lod1 = bpy.data.objects.new('MushroomTree01_LOD1', me_icosphere_000)
ob_mushroomtree01_lod2 = bpy.data.objects.new('MushroomTree01_LOD2', me_icosphere_002)

# ---- transforms, parenting, visibility, modifiers, constraints
ob_mushroomtree01_lod0.location = (0.0, 0.0, 0.0)
ob_mushroomtree01_lod0.lineart.crease_threshold = 0.0
ob_mushroomtree01_lod1.location = (0.0, 0.0, 0.0)
ob_mushroomtree01_lod1.lineart.crease_threshold = 0.0
_m = ob_mushroomtree01_lod1.modifiers.new('Decimate', 'DECIMATE')
_m.ratio = 0.5
ob_mushroomtree01_lod2.location = (0.0, 0.0, 0.0)
ob_mushroomtree01_lod2.lineart.crease_threshold = 0.0
_m = ob_mushroomtree01_lod2.modifiers.new('Decimate', 'DECIMATE')
_m.ratio = 0.2

# ---- collection membership
col_collection.objects.link(ob_mushroomtree01_lod0)
col_collection.objects.link(ob_mushroomtree01_lod1)
col_collection.objects.link(ob_mushroomtree01_lod2)

# ---- scene / render settings (as saved in the file)
scene.frame_start = 1; scene.frame_end = 250; scene.frame_set(1)
scene.render.engine = 'BLENDER_EEVEE_NEXT'
scene.cycles.use_denoising = False
scene.cycles.samples = 128
scene.cycles.sampling_pattern = 'TABULATED_SOBOL'
scene.cycles.use_adaptive_sampling = False
scene.cycles.use_light_tree = False
scene.view_settings.view_transform = 'Filmic'
bpy.context.view_layer.update()

# ---- added for rendering (the .blend has no active camera and no usable light): camera, sun
cam_auto = bpy.data.cameras.new('AutoCamera')
cam_auto.lens = 50.0
cam_auto.sensor_width = 36.0
cam_auto.clip_end = 1000.0
ob_auto_camera = bpy.data.objects.new('AutoCamera', cam_auto)
scene.collection.objects.link(ob_auto_camera)
ob_auto_camera.location = (17.5294, -20.1782, 18.7187)
ob_auto_camera.rotation_euler = (1.09748, -7.21219e-08, 0.694738)
scene.camera = ob_auto_camera
light_auto_sun = bpy.data.lights.new('AutoSun', 'SUN')
light_auto_sun.energy = 3.0
light_auto_sun.angle = 0.0523599
ob_auto_sun = bpy.data.objects.new('AutoSun', light_auto_sun)
scene.collection.objects.link(ob_auto_sun)
ob_auto_sun.rotation_euler = (0.872665, 0.174533, 0.523599)
bpy.context.view_layer.update()
